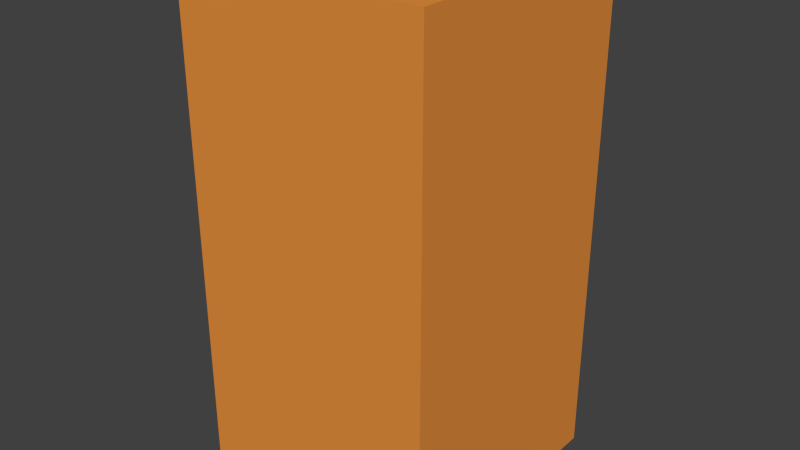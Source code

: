 # Source: animation_test.blend  (saved by Blender 2.76.0; exported with 4.5.12 LTS)
import bpy
from mathutils import Matrix  # noqa: F401  (used for matrix-valued properties, if any)

bpy.ops.wm.read_factory_settings(use_empty=True)
scene = bpy.context.scene
scene.name = 'Scene'

# ---- collections
col_collection_1 = bpy.data.collections.new('Collection 1'); scene.collection.children.link(col_collection_1)

# ---- materials (node trees are filled in below, after node groups)
mat_material_001 = bpy.data.materials.new('Material.001')
mat_material_001.alpha_threshold = 0.0
mat_material_001.use_transparent_shadow = False
mat_material_001.diffuse_color = (0.8, 0.2808, 0.04727, 1.0)
mat_material_001.roughness = 0.5

# ---- material node trees

# ---- world
world_world = bpy.data.worlds.new('World'); scene.world = world_world
world_world.color = (0.05088, 0.05088, 0.05088)
world_world.use_sun_shadow = False
world_world.sun_shadow_jitter_overblur = 0.0
world_world.cycles.sampling_method = 'MANUAL'
world_world.cycles.sample_map_resolution = 256

# ---- meshes
me_cube_002 = bpy.data.meshes.new('Cube.002')
me_cube_002.from_pydata([(-1.0, -1.0, 0.0), (-1.0, -1.0, 1.0), (-1.0, 1.0, 0.0), (-1.0, 1.0, 1.0), (1.0, -1.0, 0.0), (1.0, -1.0, 1.0), (1.0, 1.0, 0.0), (1.0, 1.0, 1.0), (-1.0, -1.0, 2.0), (-1.0, 1.0, 2.0), (1.0, -1.0, 2.0), (1.0, 1.0, 2.0), (-1.0, -1.0, 3.0), (-1.0, 1.0, 3.0), (1.0, -1.0, 3.0), (1.0, 1.0, 3.0), (-1.0, -1.0, 4.0), (-1.0, 1.0, 4.0), (1.0, -1.0, 4.0), (1.0, 1.0, 4.0)], [], [(1, 3, 2, 0), (3, 7, 6, 2), (7, 5, 4, 6), (5, 1, 0, 4), (0, 2, 6, 4), (5, 7, 11, 10), (10, 11, 15, 14), (3, 1, 8, 9), (1, 5, 10, 8), (7, 3, 9, 11), (12, 14, 18, 16), (9, 8, 12, 13), (8, 10, 14, 12), (11, 9, 13, 15), (18, 19, 17, 16), (15, 13, 17, 19), (14, 15, 19, 18), (13, 12, 16, 17)])
me_cube_002.materials.append(mat_material_001)
me_cube_002.use_remesh_preserve_volume = False
me_cube_002.use_remesh_preserve_attributes = False
me_cube_002.use_mirror_vertex_groups = False
me_cube_002.update()
arm_armature_001 = bpy.data.armatures.new('Armature.001')  # bones are not reproduced

# ---- objects
ob_armature = bpy.data.objects.new('Armature', arm_armature_001)
ob_cube = bpy.data.objects.new('Cube', me_cube_002)

# ---- transforms, parenting, visibility, modifiers, constraints
ob_armature.location = (0.0, 0.0, 0.0)
ob_armature.show_in_front = True
ob_armature.lineart.crease_threshold = 0.0
ob_cube.parent = ob_armature
ob_cube.location = (0.0, 0.0, 0.0)
ob_cube.lineart.crease_threshold = 0.0
_vg = ob_cube.vertex_groups.new(name='Bone')
for _i, _w in zip([0, 1, 2, 3, 4, 5, 6, 7, 8, 9, 10, 11, 12, 13, 14, 15], [0.7961, 0.4881, 0.8102, 0.4901, 0.8102, 0.4901, 0.7961, 0.488, 0.1312, 0.1315, 0.1315, 0.1309, 0.02285, 0.02272, 0.02293, 0.02161]): _vg.add([_i], _w, 'REPLACE')
_vg = ob_cube.vertex_groups.new(name='Bone.001')
for _i, _w in zip([0, 1, 2, 3, 4, 5, 6, 7, 8, 9, 10, 11, 12, 13, 14, 15], [0.1493, 0.375, 0.139, 0.3734, 0.139, 0.3734, 0.1493, 0.3749, 0.1007, 0.1003, 0.1003, 0.1005, 0.005875, 0.005501, 0.005656, 0.004919]): _vg.add([_i], _w, 'REPLACE')
_vg = ob_cube.vertex_groups.new(name='Bone.002')
for _i, _w in zip([0, 1, 2, 3, 4, 5, 6, 7, 8, 9, 10, 11, 12, 13, 14, 15, 16, 17, 18, 19], [0.05111, 0.1283, 0.04525, 0.128, 0.04523, 0.128, 0.05116, 0.1285, 0.7193, 0.7207, 0.7205, 0.7203, 0.7486, 0.7544, 0.7538, 0.7512, 0.2791, 0.2974, 0.2974, 0.2754]): _vg.add([_i], _w, 'REPLACE')
_vg = ob_cube.vertex_groups.new(name='Bone.003')
for _i, _w in zip([8, 9, 10, 11, 12, 13, 14, 15, 16, 17, 18, 19], [0.04758, 0.04517, 0.04539, 0.04676, 0.187, 0.1815, 0.1819, 0.1855, 0.697, 0.6773, 0.6772, 0.7014]): _vg.add([_i], _w, 'REPLACE')
_m = ob_cube.modifiers.new('Armature', 'ARMATURE')
_m.object = ob_armature

# ---- collection membership
col_collection_1.objects.link(ob_armature)
col_collection_1.objects.link(ob_cube)

# ---- scene / render settings (as saved in the file)
scene.frame_start = 1; scene.frame_end = 250; scene.frame_set(0)
scene.render.engine = 'BLENDER_EEVEE_NEXT'
scene.render.resolution_percentage = 50
scene.render.dither_intensity = 0.0
scene.cycles.use_denoising = False
scene.cycles.samples = 10
scene.cycles.sampling_pattern = 'TABULATED_SOBOL'
scene.cycles.light_sampling_threshold = 0.0
scene.cycles.use_adaptive_sampling = False
scene.cycles.use_light_tree = False
scene.cycles.blur_glossy = 0.0
scene.cycles.pixel_filter_type = 'GAUSSIAN'
scene.cycles.sample_clamp_indirect = 0.0
scene.view_settings.view_transform = 'Standard'
bpy.context.view_layer.update()

# ---- added for rendering (the .blend has no active camera and no usable light): camera, sun
cam_auto = bpy.data.cameras.new('AutoCamera')
cam_auto.lens = 50.0
cam_auto.sensor_width = 36.0
cam_auto.clip_end = 1000.0
ob_auto_camera = bpy.data.objects.new('AutoCamera', cam_auto)
scene.collection.objects.link(ob_auto_camera)
ob_auto_camera.location = (4.53894, -5.44388, 5.63039)
ob_auto_camera.rotation_euler = (1.09748, -7.21219e-08, 0.694738)
scene.camera = ob_auto_camera
light_auto_sun = bpy.data.lights.new('AutoSun', 'SUN')
light_auto_sun.energy = 3.0
light_auto_sun.angle = 0.0523599
ob_auto_sun = bpy.data.objects.new('AutoSun', light_auto_sun)
scene.collection.objects.link(ob_auto_sun)
ob_auto_sun.rotation_euler = (0.872665, 0.174533, 0.523599)
bpy.context.view_layer.update()
